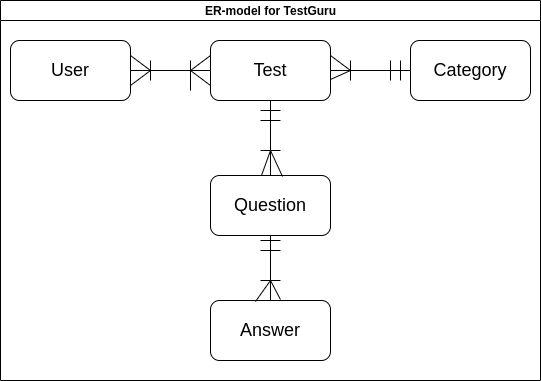

The diagram above was exported from draw.io. Its source (the exported page's mxGraphModel, read from the mxfile embedded in the PNG):
<mxGraphModel dx="1350" dy="712" grid="1" gridSize="10" guides="1" tooltips="1" connect="1" arrows="1" fold="1" page="1" pageScale="1" pageWidth="827" pageHeight="1169" background="#FFFFFF" math="0" shadow="0">
  <root>
    <mxCell id="0" />
    <mxCell id="1" parent="0" />
    <mxCell id="dNxyNK7c78bLwvsdeMH5-11" value="ER-model for TestGuru" style="swimlane;html=1;startSize=20;horizontal=1;containerType=tree;glass=0;" parent="1" vertex="1">
      <mxGeometry x="50" y="80" width="540" height="380" as="geometry" />
    </mxCell>
    <mxCell id="SIdZw2tEaeWVqCwzRaV9-1" value="&lt;font style=&quot;font-size: 18px&quot;&gt;User&lt;/font&gt;" style="rounded=1;whiteSpace=wrap;html=1;" parent="dNxyNK7c78bLwvsdeMH5-11" vertex="1">
      <mxGeometry x="10" y="40" width="120" height="60" as="geometry" />
    </mxCell>
    <mxCell id="SIdZw2tEaeWVqCwzRaV9-2" value="&lt;font style=&quot;font-size: 18px&quot;&gt;Test&lt;/font&gt;" style="rounded=1;whiteSpace=wrap;html=1;" parent="dNxyNK7c78bLwvsdeMH5-11" vertex="1">
      <mxGeometry x="210" y="40" width="120" height="60" as="geometry" />
    </mxCell>
    <mxCell id="SIdZw2tEaeWVqCwzRaV9-3" value="&lt;font style=&quot;font-size: 18px&quot;&gt;Category&lt;/font&gt;" style="rounded=1;whiteSpace=wrap;html=1;" parent="dNxyNK7c78bLwvsdeMH5-11" vertex="1">
      <mxGeometry x="410" y="40" width="120" height="60" as="geometry" />
    </mxCell>
    <mxCell id="SIdZw2tEaeWVqCwzRaV9-4" value="&lt;font style=&quot;font-size: 18px&quot;&gt;Question&lt;/font&gt;" style="rounded=1;whiteSpace=wrap;html=1;" parent="dNxyNK7c78bLwvsdeMH5-11" vertex="1">
      <mxGeometry x="210" y="175" width="120" height="60" as="geometry" />
    </mxCell>
    <mxCell id="SIdZw2tEaeWVqCwzRaV9-5" value="&lt;font style=&quot;font-size: 18px&quot;&gt;Answer&lt;/font&gt;" style="rounded=1;whiteSpace=wrap;html=1;" parent="dNxyNK7c78bLwvsdeMH5-11" vertex="1">
      <mxGeometry x="210" y="300" width="120" height="60" as="geometry" />
    </mxCell>
    <mxCell id="SIdZw2tEaeWVqCwzRaV9-6" value="" style="endArrow=none;html=1;rounded=0;fontSize=18;exitX=1;exitY=0.5;exitDx=0;exitDy=0;entryX=0;entryY=0.5;entryDx=0;entryDy=0;" parent="dNxyNK7c78bLwvsdeMH5-11" source="SIdZw2tEaeWVqCwzRaV9-2" target="SIdZw2tEaeWVqCwzRaV9-3" edge="1">
      <mxGeometry width="50" height="50" relative="1" as="geometry">
        <mxPoint x="323.5" y="100" as="sourcePoint" />
        <mxPoint x="373.5" y="50" as="targetPoint" />
      </mxGeometry>
    </mxCell>
    <mxCell id="SIdZw2tEaeWVqCwzRaV9-7" value="" style="endArrow=none;html=1;rounded=0;fontSize=18;entryX=1;entryY=0.5;entryDx=0;entryDy=0;exitX=0;exitY=0.5;exitDx=0;exitDy=0;" parent="dNxyNK7c78bLwvsdeMH5-11" source="SIdZw2tEaeWVqCwzRaV9-2" target="SIdZw2tEaeWVqCwzRaV9-1" edge="1">
      <mxGeometry width="50" height="50" relative="1" as="geometry">
        <mxPoint x="350" y="330" as="sourcePoint" />
        <mxPoint x="400" y="280" as="targetPoint" />
      </mxGeometry>
    </mxCell>
    <mxCell id="SIdZw2tEaeWVqCwzRaV9-8" value="" style="endArrow=none;html=1;rounded=0;fontSize=18;entryX=0.5;entryY=1;entryDx=0;entryDy=0;exitX=0.5;exitY=0;exitDx=0;exitDy=0;" parent="dNxyNK7c78bLwvsdeMH5-11" source="SIdZw2tEaeWVqCwzRaV9-4" target="SIdZw2tEaeWVqCwzRaV9-2" edge="1">
      <mxGeometry width="50" height="50" relative="1" as="geometry">
        <mxPoint x="350" y="330" as="sourcePoint" />
        <mxPoint x="400" y="280" as="targetPoint" />
      </mxGeometry>
    </mxCell>
    <mxCell id="SIdZw2tEaeWVqCwzRaV9-9" value="" style="endArrow=none;html=1;rounded=0;fontSize=18;entryX=0.5;entryY=1;entryDx=0;entryDy=0;exitX=0.5;exitY=0;exitDx=0;exitDy=0;" parent="dNxyNK7c78bLwvsdeMH5-11" source="SIdZw2tEaeWVqCwzRaV9-5" target="SIdZw2tEaeWVqCwzRaV9-4" edge="1">
      <mxGeometry width="50" height="50" relative="1" as="geometry">
        <mxPoint x="350" y="330" as="sourcePoint" />
        <mxPoint x="400" y="280" as="targetPoint" />
      </mxGeometry>
    </mxCell>
    <mxCell id="SIdZw2tEaeWVqCwzRaV9-10" value="" style="endArrow=none;html=1;rounded=0;fontSize=18;" parent="1" edge="1">
      <mxGeometry width="50" height="50" relative="1" as="geometry">
        <mxPoint x="240" y="170" as="sourcePoint" />
        <mxPoint x="240" y="140" as="targetPoint" />
      </mxGeometry>
    </mxCell>
    <mxCell id="SIdZw2tEaeWVqCwzRaV9-11" value="" style="endArrow=none;html=1;rounded=0;fontSize=18;" parent="1" edge="1">
      <mxGeometry width="50" height="50" relative="1" as="geometry">
        <mxPoint x="200" y="160" as="sourcePoint" />
        <mxPoint x="200" y="140" as="targetPoint" />
      </mxGeometry>
    </mxCell>
    <mxCell id="SIdZw2tEaeWVqCwzRaV9-12" value="" style="endArrow=none;html=1;rounded=0;fontSize=18;exitX=0;exitY=0.25;exitDx=0;exitDy=0;" parent="1" source="SIdZw2tEaeWVqCwzRaV9-2" edge="1">
      <mxGeometry width="50" height="50" relative="1" as="geometry">
        <mxPoint x="390" y="410" as="sourcePoint" />
        <mxPoint x="240" y="150" as="targetPoint" />
      </mxGeometry>
    </mxCell>
    <mxCell id="SIdZw2tEaeWVqCwzRaV9-13" value="" style="endArrow=none;html=1;rounded=0;fontSize=18;exitX=0;exitY=0.75;exitDx=0;exitDy=0;" parent="1" source="SIdZw2tEaeWVqCwzRaV9-2" edge="1">
      <mxGeometry width="50" height="50" relative="1" as="geometry">
        <mxPoint x="390" y="410" as="sourcePoint" />
        <mxPoint x="240" y="150" as="targetPoint" />
      </mxGeometry>
    </mxCell>
    <mxCell id="SIdZw2tEaeWVqCwzRaV9-14" value="" style="endArrow=none;html=1;rounded=0;fontSize=18;exitX=1;exitY=0.25;exitDx=0;exitDy=0;" parent="1" source="SIdZw2tEaeWVqCwzRaV9-1" edge="1">
      <mxGeometry width="50" height="50" relative="1" as="geometry">
        <mxPoint x="390" y="410" as="sourcePoint" />
        <mxPoint x="200" y="150" as="targetPoint" />
        <Array as="points" />
      </mxGeometry>
    </mxCell>
    <mxCell id="SIdZw2tEaeWVqCwzRaV9-15" value="" style="endArrow=none;html=1;rounded=0;fontSize=18;exitX=1;exitY=0.75;exitDx=0;exitDy=0;" parent="1" source="SIdZw2tEaeWVqCwzRaV9-1" edge="1">
      <mxGeometry width="50" height="50" relative="1" as="geometry">
        <mxPoint x="390" y="410" as="sourcePoint" />
        <mxPoint x="200" y="150" as="targetPoint" />
      </mxGeometry>
    </mxCell>
    <mxCell id="SIdZw2tEaeWVqCwzRaV9-16" value="" style="endArrow=none;html=1;rounded=0;fontSize=18;" parent="1" edge="1">
      <mxGeometry width="50" height="50" relative="1" as="geometry">
        <mxPoint x="450" y="160" as="sourcePoint" />
        <mxPoint x="450" y="140" as="targetPoint" />
      </mxGeometry>
    </mxCell>
    <mxCell id="SIdZw2tEaeWVqCwzRaV9-17" value="" style="endArrow=none;html=1;rounded=0;fontSize=18;" parent="1" edge="1">
      <mxGeometry width="50" height="50" relative="1" as="geometry">
        <mxPoint x="440" y="160" as="sourcePoint" />
        <mxPoint x="440" y="140" as="targetPoint" />
      </mxGeometry>
    </mxCell>
    <mxCell id="SIdZw2tEaeWVqCwzRaV9-21" value="" style="endArrow=none;html=1;rounded=0;fontSize=18;" parent="1" edge="1">
      <mxGeometry width="50" height="50" relative="1" as="geometry">
        <mxPoint x="400" y="160" as="sourcePoint" />
        <mxPoint x="400" y="140" as="targetPoint" />
      </mxGeometry>
    </mxCell>
    <mxCell id="SIdZw2tEaeWVqCwzRaV9-22" value="" style="endArrow=none;html=1;rounded=0;fontSize=18;exitX=1;exitY=0.25;exitDx=0;exitDy=0;" parent="1" source="SIdZw2tEaeWVqCwzRaV9-2" edge="1">
      <mxGeometry width="50" height="50" relative="1" as="geometry">
        <mxPoint x="390" y="410" as="sourcePoint" />
        <mxPoint x="400" y="150" as="targetPoint" />
      </mxGeometry>
    </mxCell>
    <mxCell id="SIdZw2tEaeWVqCwzRaV9-23" value="" style="endArrow=none;html=1;rounded=0;fontSize=18;exitX=1;exitY=0.65;exitDx=0;exitDy=0;exitPerimeter=0;" parent="1" source="SIdZw2tEaeWVqCwzRaV9-2" edge="1">
      <mxGeometry width="50" height="50" relative="1" as="geometry">
        <mxPoint x="390" y="410" as="sourcePoint" />
        <mxPoint x="400" y="150" as="targetPoint" />
      </mxGeometry>
    </mxCell>
    <mxCell id="SIdZw2tEaeWVqCwzRaV9-24" value="" style="endArrow=none;html=1;rounded=0;fontSize=18;" parent="1" edge="1">
      <mxGeometry width="50" height="50" relative="1" as="geometry">
        <mxPoint x="330" y="190" as="sourcePoint" />
        <mxPoint x="310" y="190" as="targetPoint" />
      </mxGeometry>
    </mxCell>
    <mxCell id="SIdZw2tEaeWVqCwzRaV9-25" value="" style="endArrow=none;html=1;rounded=0;fontSize=18;" parent="1" edge="1">
      <mxGeometry width="50" height="50" relative="1" as="geometry">
        <mxPoint x="310" y="200" as="sourcePoint" />
        <mxPoint x="330" y="200" as="targetPoint" />
      </mxGeometry>
    </mxCell>
    <mxCell id="SIdZw2tEaeWVqCwzRaV9-26" value="" style="endArrow=none;html=1;rounded=0;fontSize=18;" parent="1" edge="1">
      <mxGeometry width="50" height="50" relative="1" as="geometry">
        <mxPoint x="330" y="230" as="sourcePoint" />
        <mxPoint x="310" y="230" as="targetPoint" />
      </mxGeometry>
    </mxCell>
    <mxCell id="SIdZw2tEaeWVqCwzRaV9-27" value="" style="endArrow=none;html=1;rounded=0;fontSize=18;exitX=0.6;exitY=0.017;exitDx=0;exitDy=0;exitPerimeter=0;" parent="1" source="SIdZw2tEaeWVqCwzRaV9-4" edge="1">
      <mxGeometry width="50" height="50" relative="1" as="geometry">
        <mxPoint x="330" y="260" as="sourcePoint" />
        <mxPoint x="320" y="230" as="targetPoint" />
      </mxGeometry>
    </mxCell>
    <mxCell id="SIdZw2tEaeWVqCwzRaV9-32" value="" style="endArrow=none;html=1;rounded=0;fontSize=18;exitX=0.425;exitY=0;exitDx=0;exitDy=0;exitPerimeter=0;" parent="1" source="SIdZw2tEaeWVqCwzRaV9-4" edge="1">
      <mxGeometry width="50" height="50" relative="1" as="geometry">
        <mxPoint x="390" y="410" as="sourcePoint" />
        <mxPoint x="320" y="230" as="targetPoint" />
      </mxGeometry>
    </mxCell>
    <mxCell id="SIdZw2tEaeWVqCwzRaV9-33" value="" style="endArrow=none;html=1;rounded=0;fontSize=18;" parent="1" edge="1">
      <mxGeometry width="50" height="50" relative="1" as="geometry">
        <mxPoint x="330" y="320" as="sourcePoint" />
        <mxPoint x="310" y="320" as="targetPoint" />
      </mxGeometry>
    </mxCell>
    <mxCell id="SIdZw2tEaeWVqCwzRaV9-34" value="" style="endArrow=none;html=1;rounded=0;fontSize=18;" parent="1" edge="1">
      <mxGeometry width="50" height="50" relative="1" as="geometry">
        <mxPoint x="330" y="330" as="sourcePoint" />
        <mxPoint x="310" y="330" as="targetPoint" />
      </mxGeometry>
    </mxCell>
    <mxCell id="SIdZw2tEaeWVqCwzRaV9-35" value="" style="endArrow=none;html=1;rounded=0;fontSize=18;" parent="1" edge="1">
      <mxGeometry width="50" height="50" relative="1" as="geometry">
        <mxPoint x="310" y="360" as="sourcePoint" />
        <mxPoint x="330" y="360" as="targetPoint" />
      </mxGeometry>
    </mxCell>
    <mxCell id="SIdZw2tEaeWVqCwzRaV9-36" value="" style="endArrow=none;html=1;rounded=0;fontSize=18;entryX=0.375;entryY=0.017;entryDx=0;entryDy=0;entryPerimeter=0;" parent="1" target="SIdZw2tEaeWVqCwzRaV9-5" edge="1">
      <mxGeometry width="50" height="50" relative="1" as="geometry">
        <mxPoint x="320" y="360" as="sourcePoint" />
        <mxPoint x="440" y="360" as="targetPoint" />
      </mxGeometry>
    </mxCell>
    <mxCell id="SIdZw2tEaeWVqCwzRaV9-37" value="" style="endArrow=none;html=1;rounded=0;fontSize=18;exitX=0.583;exitY=-0.017;exitDx=0;exitDy=0;exitPerimeter=0;" parent="1" source="SIdZw2tEaeWVqCwzRaV9-5" edge="1">
      <mxGeometry width="50" height="50" relative="1" as="geometry">
        <mxPoint x="390" y="410" as="sourcePoint" />
        <mxPoint x="320" y="360" as="targetPoint" />
      </mxGeometry>
    </mxCell>
  </root>
</mxGraphModel>